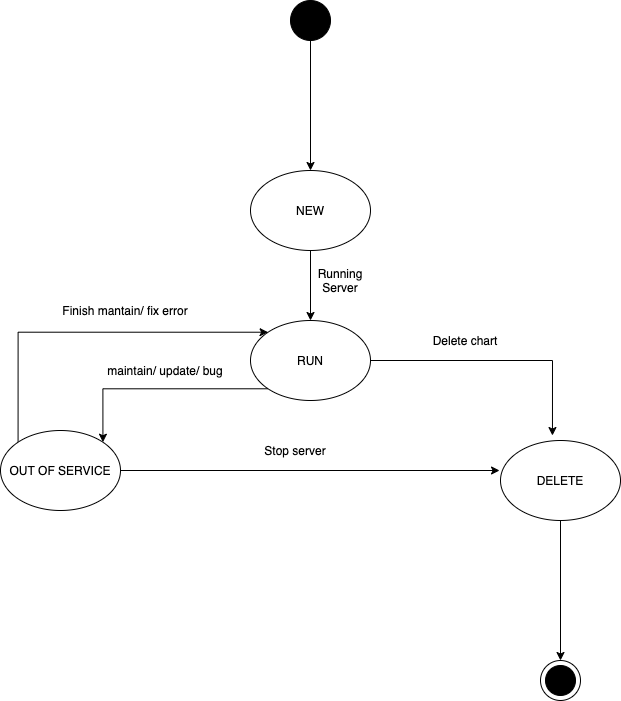

The diagram above was exported from draw.io. Its source (the exported page's mxGraphModel, read from the mxfile embedded in the PNG):
<mxGraphModel dx="946" dy="615" grid="1" gridSize="10" guides="1" tooltips="1" connect="1" arrows="1" fold="1" page="1" pageScale="1" pageWidth="850" pageHeight="1100" math="0" shadow="0">
  <root>
    <mxCell id="0" />
    <mxCell id="1" parent="0" />
    <mxCell id="T2SbKCHdWo52Tt7lkbpb-13" style="edgeStyle=orthogonalEdgeStyle;rounded=0;orthogonalLoop=1;jettySize=auto;html=1;" edge="1" parent="1" source="zrWAbRplArX_3LG3xusf-62" target="zrWAbRplArX_3LG3xusf-65">
      <mxGeometry relative="1" as="geometry" />
    </mxCell>
    <mxCell id="zrWAbRplArX_3LG3xusf-62" value="DELETE" style="ellipse;whiteSpace=wrap;html=1;" parent="1" vertex="1">
      <mxGeometry x="590" y="520" width="120" height="80" as="geometry" />
    </mxCell>
    <mxCell id="zrWAbRplArX_3LG3xusf-65" value="" style="shape=mxgraph.sysml.actFinal;html=1;verticalLabelPosition=bottom;labelBackgroundColor=#ffffff;verticalAlign=top;" parent="1" vertex="1">
      <mxGeometry x="630" y="740" width="40" height="40" as="geometry" />
    </mxCell>
    <mxCell id="T2SbKCHdWo52Tt7lkbpb-4" style="edgeStyle=orthogonalEdgeStyle;rounded=0;orthogonalLoop=1;jettySize=auto;html=1;entryX=0.5;entryY=0;entryDx=0;entryDy=0;" edge="1" parent="1" source="zrWAbRplArX_3LG3xusf-66" target="T2SbKCHdWo52Tt7lkbpb-1">
      <mxGeometry relative="1" as="geometry" />
    </mxCell>
    <mxCell id="zrWAbRplArX_3LG3xusf-66" value="" style="shape=ellipse;html=1;fillColor=#000000;fontSize=18;fontColor=#ffffff;" parent="1" vertex="1">
      <mxGeometry x="380" y="80" width="40" height="40" as="geometry" />
    </mxCell>
    <mxCell id="T2SbKCHdWo52Tt7lkbpb-12" style="edgeStyle=orthogonalEdgeStyle;rounded=0;orthogonalLoop=1;jettySize=auto;html=1;entryX=0.5;entryY=0;entryDx=0;entryDy=0;" edge="1" parent="1" source="T2SbKCHdWo52Tt7lkbpb-1" target="T2SbKCHdWo52Tt7lkbpb-8">
      <mxGeometry relative="1" as="geometry">
        <mxPoint x="400" y="390" as="targetPoint" />
      </mxGeometry>
    </mxCell>
    <mxCell id="T2SbKCHdWo52Tt7lkbpb-1" value="NEW" style="ellipse;whiteSpace=wrap;html=1;" vertex="1" parent="1">
      <mxGeometry x="340" y="250" width="120" height="80" as="geometry" />
    </mxCell>
    <mxCell id="T2SbKCHdWo52Tt7lkbpb-5" style="edgeStyle=orthogonalEdgeStyle;rounded=0;orthogonalLoop=1;jettySize=auto;html=1;entryX=-0.008;entryY=0.375;entryDx=0;entryDy=0;entryPerimeter=0;" edge="1" parent="1" source="T2SbKCHdWo52Tt7lkbpb-2" target="zrWAbRplArX_3LG3xusf-62">
      <mxGeometry relative="1" as="geometry" />
    </mxCell>
    <mxCell id="T2SbKCHdWo52Tt7lkbpb-15" style="edgeStyle=orthogonalEdgeStyle;rounded=0;orthogonalLoop=1;jettySize=auto;html=1;exitX=0;exitY=0;exitDx=0;exitDy=0;entryX=0;entryY=0;entryDx=0;entryDy=0;" edge="1" parent="1" source="T2SbKCHdWo52Tt7lkbpb-2" target="T2SbKCHdWo52Tt7lkbpb-8">
      <mxGeometry relative="1" as="geometry">
        <Array as="points">
          <mxPoint x="108" y="412" />
        </Array>
      </mxGeometry>
    </mxCell>
    <mxCell id="T2SbKCHdWo52Tt7lkbpb-2" value="OUT OF SERVICE" style="ellipse;whiteSpace=wrap;html=1;" vertex="1" parent="1">
      <mxGeometry x="90" y="510" width="120" height="80" as="geometry" />
    </mxCell>
    <mxCell id="T2SbKCHdWo52Tt7lkbpb-10" style="edgeStyle=orthogonalEdgeStyle;rounded=0;orthogonalLoop=1;jettySize=auto;html=1;entryX=0.433;entryY=-0.062;entryDx=0;entryDy=0;entryPerimeter=0;" edge="1" parent="1" source="T2SbKCHdWo52Tt7lkbpb-8" target="zrWAbRplArX_3LG3xusf-62">
      <mxGeometry relative="1" as="geometry" />
    </mxCell>
    <mxCell id="T2SbKCHdWo52Tt7lkbpb-16" style="edgeStyle=orthogonalEdgeStyle;rounded=0;orthogonalLoop=1;jettySize=auto;html=1;exitX=0;exitY=1;exitDx=0;exitDy=0;entryX=1;entryY=0;entryDx=0;entryDy=0;" edge="1" parent="1" source="T2SbKCHdWo52Tt7lkbpb-8" target="T2SbKCHdWo52Tt7lkbpb-2">
      <mxGeometry relative="1" as="geometry" />
    </mxCell>
    <mxCell id="T2SbKCHdWo52Tt7lkbpb-8" value="RUN" style="ellipse;whiteSpace=wrap;html=1;" vertex="1" parent="1">
      <mxGeometry x="340" y="400" width="120" height="80" as="geometry" />
    </mxCell>
    <mxCell id="T2SbKCHdWo52Tt7lkbpb-14" value="Running Server" style="text;html=1;strokeColor=none;fillColor=none;align=center;verticalAlign=middle;whiteSpace=wrap;rounded=0;" vertex="1" parent="1">
      <mxGeometry x="410" y="350" width="40" height="20" as="geometry" />
    </mxCell>
    <mxCell id="T2SbKCHdWo52Tt7lkbpb-17" value="Finish mantain/ fix error" style="text;html=1;strokeColor=none;fillColor=none;align=center;verticalAlign=middle;whiteSpace=wrap;rounded=0;" vertex="1" parent="1">
      <mxGeometry x="150" y="380" width="130" height="20" as="geometry" />
    </mxCell>
    <mxCell id="T2SbKCHdWo52Tt7lkbpb-18" value="Delete chart" style="text;html=1;strokeColor=none;fillColor=none;align=center;verticalAlign=middle;whiteSpace=wrap;rounded=0;" vertex="1" parent="1">
      <mxGeometry x="520" y="410" width="70" height="20" as="geometry" />
    </mxCell>
    <mxCell id="T2SbKCHdWo52Tt7lkbpb-20" value="maintain/ update/ bug" style="text;html=1;strokeColor=none;fillColor=none;align=center;verticalAlign=middle;whiteSpace=wrap;rounded=0;" vertex="1" parent="1">
      <mxGeometry x="190" y="440" width="130" height="20" as="geometry" />
    </mxCell>
    <mxCell id="T2SbKCHdWo52Tt7lkbpb-21" value="Stop server" style="text;html=1;strokeColor=none;fillColor=none;align=center;verticalAlign=middle;whiteSpace=wrap;rounded=0;" vertex="1" parent="1">
      <mxGeometry x="320" y="520" width="130" height="20" as="geometry" />
    </mxCell>
  </root>
</mxGraphModel>